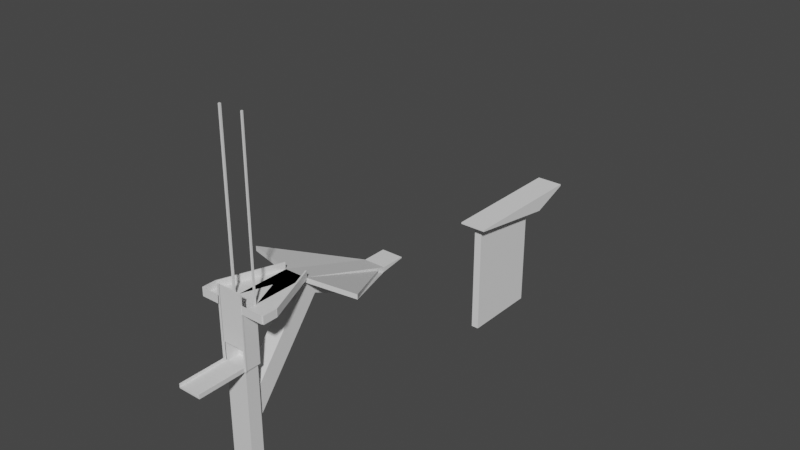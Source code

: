 # Source: level4.blend  (saved by Blender 3.6.11; exported with 4.5.12 LTS)
import bpy
from mathutils import Matrix  # noqa: F401  (used for matrix-valued properties, if any)

bpy.ops.wm.read_factory_settings(use_empty=True)
scene = bpy.context.scene
scene.name = 'Scene'

# ---- collections
col_collection = bpy.data.collections.new('Collection'); scene.collection.children.link(col_collection)

# ---- materials (node trees are filled in below, after node groups)
mat_material = bpy.data.materials.new('Material')
mat_material.alpha_threshold = 0.0
mat_material.use_transparent_shadow = False
mat_material.roughness = 0.5
mat_material.line_color = (0.0, 0.0, 0.0, 1.0)

# ---- material node trees
mat_material.use_nodes = True; mat_material.node_tree.nodes.clear()
_N = mat_material.node_tree.nodes; _L = mat_material.node_tree.links
n0 = _N.new('ShaderNodeOutputMaterial'); n0.name = 'Material Output'; n0.location = (300, 300)
n1 = _N.new('ShaderNodeBsdfPrincipled'); n1.name = 'Principled BSDF'; n1.location = (10, 300)
n1.distribution = 'GGX'
n1.subsurface_method = 'RANDOM_WALK_SKIN'
n1.inputs[3].default_value = 1.45
n1.inputs[27].default_value = (0.0, 0.0, 0.0, 1.0)
n1.inputs[28].default_value = 1.0
_L.new(n1.outputs[0], n0.inputs[0])
n0.is_active_output = True

# ---- world
world_world = bpy.data.worlds.new('World'); scene.world = world_world
world_world.use_nodes = True; world_world.node_tree.nodes.clear()
_N = world_world.node_tree.nodes; _L = world_world.node_tree.links
n0 = _N.new('ShaderNodeOutputWorld'); n0.name = 'World Output'; n0.location = (300, 300)
n1 = _N.new('ShaderNodeBackground'); n1.name = 'Background'; n1.location = (10, 300)
n1.inputs[0].default_value = (0.05088, 0.05088, 0.05088, 1.0)
_L.new(n1.outputs[0], n0.inputs[0])
n0.is_active_output = True
world_world.color = (0.05088, 0.05088, 0.05088)
world_world.use_sun_shadow = False
world_world.sun_shadow_jitter_overblur = 0.0

# ---- meshes
me_cube = bpy.data.meshes.new('Cube')
me_cube.from_pydata([(25.17, 55.39, 22.75), (25.17, 55.39, -1.0), (25.17, -1.0, 1.0), (25.17, -1.0, -1.0), (-1.0, 55.39, 1.0), (-1.0, 55.39, -1.0), (-1.0, -1.0, 1.0), (-1.0, -1.0, -1.0), (25.17, 57.0, -1.0), (-1.0, 57.0, -1.0), (25.17, 57.0, 22.75), (-1.0, 57.0, 1.0), (25.17, 55.39, -2.778), (-1.0, 55.39, -2.778), (25.17, 57.0, -2.778), (-1.0, 57.0, -2.778), (25.17, 72.86, -1.0), (-1.0, 72.86, -1.0), (25.17, 72.86, -2.778), (-1.0, 72.86, -2.778), (25.17, 74.7, -1.0), (-1.0, 74.7, -1.0), (25.17, 74.7, -2.778), (-1.0, 74.7, -2.778), (25.17, 72.86, 62.9), (-1.0, 72.86, 62.9), (25.17, 74.7, 62.9), (-1.0, 74.7, 62.9), (-3.205, 72.86, -1.0), (-3.205, 74.7, -1.0), (-3.205, 72.86, 62.9), (-3.205, 74.7, 62.9), (-1.0, 56.38, -1.0), (-1.0, 56.38, 62.9), (-3.205, 56.38, -1.0), (-3.205, 56.38, 62.9), (26.74, 74.7, -1.0), (26.74, 72.86, -1.0), (26.74, 74.7, 62.9), (26.74, 72.86, 62.9), (25.17, 56.43, 62.9), (25.17, 56.43, -1.0), (26.74, 56.43, 62.9), (26.74, 56.43, -1.0), (25.91, 55.39, 1.0), (25.91, 55.39, -1.0), (25.91, -1.0, 1.0), (25.91, -1.0, -1.0), (-1.642, 55.39, -1.0), (-1.642, -1.0, -1.0), (-1.642, -1.0, 1.0), (-1.642, 55.39, 1.0), (25.17, 55.39, 4.043), (25.17, -1.0, 4.043), (-1.0, -1.0, 4.043), (-1.0, 55.39, 4.043), (25.91, 55.39, 4.043), (25.91, -1.0, 4.043), (-1.642, -1.0, 4.043), (-1.642, 55.39, 4.043), (-4.204, 55.39, 1.0), (-4.204, 55.39, -1.0), (-4.204, 57.0, 1.0), (-4.204, 57.0, -1.0), (27.24, 55.39, 1.0), (27.24, 55.39, -1.0), (27.24, 57.0, 1.0), (27.24, 57.0, -1.0), (-1.0, 55.39, 84.33), (-1.0, 57.0, 84.33), (25.17, 55.39, 84.33), (25.17, 57.0, 84.33), (-4.204, 55.39, 84.33), (-4.204, 57.0, 84.33), (27.24, 55.39, 84.33), (27.24, 57.0, 84.33), (25.17, 55.39, 1.0), (25.17, 57.0, 1.0), (25.17, 55.39, 84.33), (25.17, 57.0, 84.33), (-1.353, 55.39, 22.75), (-1.353, 57.0, 22.75), (-1.353, 55.39, 84.33), (-1.353, 57.0, 84.33), (25.17, 72.86, 64.12), (-1.0, 72.86, 64.12), (25.17, 74.7, 64.12), (-1.0, 74.7, 64.12), (-3.205, 72.86, 64.12), (-1.0, 56.38, 64.12), (-3.205, 56.38, 64.12), (26.74, 72.86, 64.12), (26.74, 56.43, 64.12), (25.17, 56.43, 64.12), (53.78, 56.43, 62.9), (53.78, 72.86, 62.9), (53.78, 56.43, 64.12), (53.78, 72.86, 64.12), (-25.73, 56.38, 62.9), (-25.73, 72.86, 62.9), (-25.73, 56.38, 64.12), (-25.73, 72.86, 64.12), (21.18, 145.0, 57.16), (2.982, 145.0, 57.16), (25.17, 141.2, 64.12), (-1.0, 141.2, 64.12), (-1.0, 72.86, 257.8), (-1.0, 74.7, 257.8), (25.17, 74.7, 257.8), (25.17, 72.86, 257.8), (-3.205, 72.86, 257.8), (-3.205, 74.7, 257.8), (26.74, 74.7, 257.8), (26.74, 72.86, 257.8), (-1.467, 141.3, 62.9), (-1.467, 141.3, 64.12), (21.82, 140.4, 62.9), (21.82, 140.4, 64.12), (25.57, 141.3, 62.9), (25.57, 141.3, 64.12), (-0.7034, 140.4, 62.9), (-0.7034, 140.4, 64.12), (16.57, 219.1, 7.587), (7.593, 219.1, 7.587), (25.17, 258.5, 24.88), (-1.0, 258.5, 24.88), (55.42, 73.54, 62.9), (55.42, 73.54, 64.12), (27.21, 142.0, 62.9), (27.21, 142.0, 64.12), (-26.72, 73.23, 62.9), (-26.72, 73.23, 64.12), (-1.692, 140.8, 62.9), (-1.692, 140.8, 64.12), (26.74, 55.69, 64.12), (26.74, 55.69, 62.9), (53.78, 55.69, 64.12), (53.78, 55.69, 62.9), (55.39, 56.43, 62.9), (55.39, 72.86, 62.9), (55.39, 56.43, 64.12), (55.39, 72.86, 64.12), (-26.88, 56.38, 62.9), (-26.88, 72.86, 62.9), (-26.88, 56.38, 64.12), (-26.88, 72.86, 64.12), (-3.205, 55.39, 62.9), (-3.205, 55.39, 64.12), (-25.73, 55.39, 62.9), (-25.73, 55.39, 64.12), (53.78, 56.43, 72.13), (53.78, 72.86, 72.13), (26.74, 56.43, 72.13), (-25.73, 56.38, 72.13), (-25.73, 72.86, 72.13), (-3.205, 56.38, 72.13), (25.57, 141.3, 72.13), (-0.7034, 140.4, 72.13), (27.21, 142.0, 72.13), (55.42, 73.54, 72.13), (-1.692, 140.8, 72.13), (-26.72, 73.23, 72.13), (53.78, 55.69, 72.13), (26.74, 55.69, 72.13), (55.39, 56.43, 72.13), (55.39, 72.86, 72.13), (-26.88, 56.38, 72.13), (-26.88, 72.86, 72.13), (-25.73, 55.39, 72.13), (-3.205, 55.39, 72.13), (25.17, 288.0, 23.66), (-1.0, 288.0, 23.66), (25.17, 288.0, 24.88), (-1.0, 288.0, 24.88), (85.82, 149.7, 64.12), (85.82, 149.7, 58.43), (24.94, 250.0, 24.88), (24.94, 250.0, 19.19), (-58.84, 155.6, 58.43), (-58.84, 155.6, 64.12), (-0.7982, 257.5, 19.19), (-0.7982, 257.5, 24.88), (25.17, 57.0, -147.2), (-1.0, 57.0, -147.2), (25.17, 72.86, -147.2), (-1.0, 72.86, -147.2), (25.17, 141.2, 58.43), (-1.0, 141.2, 58.43), (20.18, 253.8, 20.06), (3.983, 253.8, 20.06), (21.18, 58.13, -53.74), (2.982, 58.13, -53.74), (21.18, 70.91, -72.93), (2.982, 70.91, -72.93), (25.17, 258.5, 19.19), (-1.0, 258.5, 19.19), (21.18, 157.8, 37.97), (2.982, 157.8, 37.97)], [], [(76, 4, 6, 2), (3, 2, 6, 7), (6, 4, 55, 54), (5, 1, 3, 7), (50, 6, 54, 58), (5, 4, 60, 61), (9, 11, 77, 8), (8, 1, 12, 14), (4, 76, 77, 11), (76, 1, 65, 64), (12, 13, 15, 14), (1, 5, 13, 12), (15, 9, 17, 19), (5, 9, 15, 13), (19, 17, 21, 23), (8, 14, 18, 16), (9, 8, 16, 17), (19, 18, 184, 185), (21, 20, 22, 23), (18, 19, 23, 22), (16, 18, 22, 20), (21, 17, 28, 29), (40, 42, 92, 93), (20, 21, 27, 26), (24, 16, 41, 40), (17, 16, 24, 25), (29, 28, 30, 31), (27, 21, 29, 31), (28, 17, 32, 34), (30, 25, 106, 110), (32, 33, 35, 34), (30, 28, 34, 35), (17, 25, 33, 32), (42, 39, 95, 94), (37, 36, 38, 39), (38, 26, 108, 112), (16, 20, 36, 37), (20, 26, 38, 36), (40, 41, 43, 42), (25, 24, 84, 85), (37, 39, 42, 43), (16, 37, 43, 41), (45, 44, 46, 47), (2, 3, 47, 46), (1, 76, 44, 45), (3, 1, 45, 47), (49, 50, 51, 48), (4, 5, 48, 51), (7, 6, 50, 49), (5, 7, 49, 48), (54, 55, 59, 58), (52, 53, 57, 56), (46, 44, 56, 57), (51, 50, 58, 59), (76, 2, 53, 52), (44, 76, 52, 56), (4, 51, 59, 55), (2, 46, 57, 53), (61, 60, 62, 63), (0, 70, 82, 80), (11, 9, 63, 62), (9, 5, 61, 63), (64, 65, 67, 66), (8, 77, 66, 67), (1, 8, 67, 65), (76, 64, 74, 78), (68, 69, 73, 72), (79, 78, 74, 75), (62, 60, 72, 73), (64, 66, 75, 74), (66, 77, 79, 75), (4, 11, 69, 68), (11, 62, 73, 69), (60, 4, 68, 72), (0, 10, 77, 76), (71, 70, 78, 79), (70, 0, 76, 78), (10, 71, 79, 77), (81, 80, 82, 83), (10, 0, 80, 81), (71, 10, 81, 83), (70, 71, 83, 82), (85, 84, 86, 87), (85, 88, 90, 89), (91, 84, 93, 92), (87, 86, 104, 105), (25, 30, 88, 85), (30, 35, 98, 99), (39, 24, 84, 91), (27, 25, 85, 87), (35, 33, 89, 90), (33, 25, 85, 89), (24, 40, 93, 84), (24, 26, 86, 84), (95, 97, 141, 139), (100, 149, 168, 153), (91, 92, 96, 97), (97, 95, 126, 127), (99, 98, 142, 143), (30, 99, 120, 116), (90, 88, 101, 100), (121, 133, 160, 157), (195, 187, 178, 180), (27, 87, 105, 187), (26, 27, 187, 186), (86, 26, 186, 104), (106, 107, 111, 110), (108, 109, 113, 112), (25, 27, 107, 106), (31, 30, 110, 111), (24, 39, 113, 109), (39, 38, 112, 113), (26, 24, 109, 108), (27, 31, 111, 107), (114, 115, 119, 118), (117, 116, 120, 121), (91, 97, 119, 115), (101, 88, 117, 121), (39, 91, 115, 114), (120, 99, 130, 132), (88, 30, 116, 117), (95, 39, 114, 118), (124, 194, 170, 172), (103, 197, 193, 191), (104, 186, 175, 174), (105, 104, 124, 125), (127, 126, 128, 129), (118, 119, 129, 128), (136, 96, 150, 162), (95, 118, 128, 126), (130, 131, 133, 132), (121, 120, 132, 133), (99, 101, 131, 130), (129, 119, 156, 158), (134, 135, 137, 136), (92, 42, 135, 134), (42, 94, 137, 135), (94, 96, 136, 137), (138, 139, 141, 140), (94, 95, 139, 138), (96, 94, 138, 140), (149, 147, 169, 168), (143, 142, 144, 145), (98, 100, 144, 142), (141, 97, 151, 165), (101, 99, 143, 145), (146, 147, 149, 148), (100, 98, 148, 149), (35, 90, 147, 146), (98, 35, 146, 148), (150, 152, 163, 162), (155, 153, 168, 169), (156, 151, 159, 158), (154, 157, 160, 161), (151, 150, 164, 165), (153, 154, 167, 166), (131, 101, 154, 161), (147, 90, 155, 169), (144, 100, 153, 166), (96, 92, 152, 150), (96, 140, 164, 150), (119, 97, 151, 156), (101, 145, 167, 154), (140, 141, 165, 164), (90, 100, 153, 155), (127, 129, 158, 159), (145, 144, 166, 167), (97, 96, 150, 151), (133, 131, 161, 160), (100, 101, 154, 153), (134, 136, 162, 163), (101, 121, 157, 154), (97, 127, 159, 151), (92, 134, 163, 152), (170, 171, 173, 172), (125, 124, 172, 173), (195, 125, 173, 171), (194, 195, 171, 170), (174, 175, 177, 176), (124, 104, 174, 176), (194, 124, 176, 177), (186, 194, 177, 175), (178, 179, 181, 180), (187, 105, 179, 178), (105, 125, 181, 179), (125, 195, 180, 181), (182, 183, 185, 184), (18, 14, 182, 184), (14, 15, 183, 182), (15, 19, 185, 183), (103, 102, 186, 187), (122, 123, 189, 188), (197, 103, 187, 195), (102, 196, 194, 186), (190, 191, 193, 192), (102, 103, 191, 190), (196, 102, 190, 192), (197, 196, 192, 193), (188, 189, 195, 194), (123, 122, 196, 197), (122, 188, 194, 196), (189, 123, 197, 195)])
_uv = me_cube.uv_layers.new(name='UVMap')
_uv.uv.foreach_set('vector', [0.625, 0.5, 0.875, 0.5, 0.875, 0.75, 0.625, 0.75, 0.375, 0.75, 0.625, 0.75, 0.625, 1.0, 0.375, 1.0, 0.875, 0.75, 0.875, 0.5, 0.875, 0.5, 0.875, 0.75, 0.125, 0.5, 0.375, 0.5, 0.375, 0.75, 0.125, 0.75, 0.625, 1.0, 0.625, 1.0, 0.625, 1.0, 0.625, 1.0, 0.375, 0.25, 0.625, 0.25, 0.625, 0.25, 0.375, 0.25, 0.375, 0.25, 0.625, 0.25, 0.625, 0.5, 0.375, 0.5, 0.375, 0.5, 0.375, 0.5, 0.375, 0.5, 0.375, 0.5, 0.875, 0.5, 0.625, 0.5, 0.625, 0.5, 0.875, 0.5, 0.625, 0.5, 0.375, 0.5, 0.375, 0.5, 0.625, 0.5, 0.375, 0.5, 0.125, 0.5, 0.125, 0.5, 0.375, 0.5, 0.375, 0.5, 0.125, 0.5, 0.125, 0.5, 0.375, 0.5, 0.375, 0.25, 0.375, 0.25, 0.375, 0.25, 0.375, 0.25, 0.375, 0.25, 0.375, 0.25, 0.375, 0.25, 0.375, 0.25, 0.375, 0.25, 0.375, 0.25, 0.375, 0.25, 0.375, 0.25, 0.375, 0.5, 0.375, 0.5, 0.375, 0.5, 0.375, 0.5, 0.375, 0.25, 0.375, 0.5, 0.375, 0.5, 0.375, 0.25, 0.125, 0.5, 0.375, 0.5, 0.375, 0.5, 0.125, 0.5, 0.375, 0.25, 0.375, 0.5, 0.375, 0.5, 0.375, 0.25, 0.375, 0.5, 0.125, 0.5, 0.125, 0.5, 0.375, 0.5, 0.375, 0.5, 0.375, 0.5, 0.375, 0.5, 0.375, 0.5, 0.375, 0.25, 0.375, 0.25, 0.375, 0.25, 0.375, 0.25, 0.375, 0.5, 0.375, 0.5, 0.375, 0.5, 0.375, 0.5, 0.375, 0.5, 0.375, 0.25, 0.375, 0.25, 0.375, 0.5, 0.375, 0.5, 0.375, 0.5, 0.375, 0.5, 0.375, 0.5, 0.375, 0.25, 0.375, 0.5, 0.375, 0.5, 0.375, 0.25, 0.375, 0.25, 0.375, 0.25, 0.375, 0.25, 0.375, 0.25, 0.375, 0.25, 0.375, 0.25, 0.375, 0.25, 0.375, 0.25, 0.375, 0.25, 0.375, 0.25, 0.375, 0.25, 0.375, 0.25, 0.375, 0.25, 0.375, 0.25, 0.375, 0.25, 0.375, 0.25, 0.375, 0.25, 0.375, 0.25, 0.375, 0.25, 0.375, 0.25, 0.375, 0.25, 0.375, 0.25, 0.375, 0.25, 0.375, 0.25, 0.375, 0.25, 0.375, 0.25, 0.375, 0.25, 0.375, 0.25, 0.375, 0.5, 0.375, 0.5, 0.375, 0.5, 0.375, 0.5, 0.375, 0.5, 0.375, 0.5, 0.375, 0.5, 0.375, 0.5, 0.375, 0.5, 0.375, 0.5, 0.375, 0.5, 0.375, 0.5, 0.375, 0.5, 0.375, 0.5, 0.375, 0.5, 0.375, 0.5, 0.375, 0.5, 0.375, 0.5, 0.375, 0.5, 0.375, 0.5, 0.375, 0.5, 0.375, 0.5, 0.375, 0.5, 0.375, 0.5, 0.375, 0.25, 0.375, 0.5, 0.375, 0.5, 0.375, 0.25, 0.375, 0.5, 0.375, 0.5, 0.375, 0.5, 0.375, 0.5, 0.375, 0.5, 0.375, 0.5, 0.375, 0.5, 0.375, 0.5, 0.375, 0.5, 0.625, 0.5, 0.625, 0.75, 0.375, 0.75, 0.625, 0.75, 0.375, 0.75, 0.375, 0.75, 0.625, 0.75, 0.375, 0.5, 0.625, 0.5, 0.625, 0.5, 0.375, 0.5, 0.375, 0.75, 0.375, 0.5, 0.375, 0.5, 0.375, 0.75, 0.375, 0.0, 0.625, 0.0, 0.625, 0.25, 0.375, 0.25, 0.625, 0.25, 0.375, 0.25, 0.375, 0.25, 0.625, 0.25, 0.375, 1.0, 0.625, 1.0, 0.625, 1.0, 0.375, 1.0, 0.125, 0.5, 0.125, 0.75, 0.125, 0.75, 0.125, 0.5, 0.875, 0.75, 0.875, 0.5, 0.875, 0.5, 0.875, 0.75, 0.625, 0.5, 0.625, 0.75, 0.625, 0.75, 0.625, 0.5, 0.625, 0.75, 0.625, 0.5, 0.625, 0.5, 0.625, 0.75, 0.625, 0.25, 0.625, 0.0, 0.625, 0.0, 0.625, 0.25, 0.625, 0.5, 0.625, 0.75, 0.625, 0.75, 0.625, 0.5, 0.625, 0.5, 0.625, 0.5, 0.625, 0.5, 0.625, 0.5, 0.625, 0.25, 0.625, 0.25, 0.625, 0.25, 0.625, 0.25, 0.625, 0.75, 0.625, 0.75, 0.625, 0.75, 0.625, 0.75, 0.375, 0.25, 0.625, 0.25, 0.625, 0.25, 0.375, 0.25, 0.625, 0.5, 0.625, 0.5, 0.625, 0.5, 0.625, 0.5, 0.625, 0.25, 0.375, 0.25, 0.375, 0.25, 0.625, 0.25, 0.375, 0.25, 0.375, 0.25, 0.375, 0.25, 0.375, 0.25, 0.625, 0.5, 0.375, 0.5, 0.375, 0.5, 0.625, 0.5, 0.375, 0.5, 0.625, 0.5, 0.625, 0.5, 0.375, 0.5, 0.375, 0.5, 0.375, 0.5, 0.375, 0.5, 0.375, 0.5, 0.625, 0.5, 0.625, 0.5, 0.625, 0.5, 0.625, 0.5, 0.875, 0.5, 0.875, 0.5, 0.875, 0.5, 0.875, 0.5, 0.625, 0.5, 0.625, 0.5, 0.625, 0.5, 0.625, 0.5, 0.625, 0.25, 0.625, 0.25, 0.625, 0.25, 0.625, 0.25, 0.625, 0.5, 0.625, 0.5, 0.625, 0.5, 0.625, 0.5, 0.625, 0.5, 0.625, 0.5, 0.625, 0.5, 0.625, 0.5, 0.875, 0.5, 0.875, 0.5, 0.875, 0.5, 0.875, 0.5, 0.625, 0.25, 0.625, 0.25, 0.625, 0.25, 0.625, 0.25, 0.625, 0.25, 0.625, 0.25, 0.625, 0.25, 0.625, 0.25, 0.625, 0.5, 0.625, 0.5, 0.625, 0.5, 0.625, 0.5, 0.625, 0.5, 0.625, 0.5, 0.625, 0.5, 0.625, 0.5, 0.625, 0.5, 0.625, 0.5, 0.625, 0.5, 0.625, 0.5, 0.625, 0.5, 0.625, 0.5, 0.625, 0.5, 0.625, 0.5, 0.625, 0.5, 0.625, 0.5, 0.625, 0.5, 0.625, 0.5, 0.625, 0.5, 0.625, 0.5, 0.625, 0.5, 0.625, 0.5, 0.625, 0.5, 0.625, 0.5, 0.625, 0.5, 0.625, 0.5, 0.625, 0.5, 0.625, 0.5, 0.625, 0.5, 0.625, 0.5, 0.375, 0.25, 0.375, 0.5, 0.375, 0.5, 0.375, 0.25, 0.375, 0.25, 0.375, 0.25, 0.375, 0.25, 0.375, 0.25, 0.375, 0.5, 0.375, 0.5, 0.375, 0.5, 0.375, 0.5, 0.375, 0.25, 0.375, 0.5, 0.375, 0.5, 0.375, 0.25, 0.375, 0.25, 0.375, 0.25, 0.375, 0.25, 0.375, 0.25, 0.375, 0.25, 0.375, 0.25, 0.375, 0.25, 0.375, 0.25, 0.375, 0.5, 0.375, 0.5, 0.375, 0.5, 0.375, 0.5, 0.375, 0.25, 0.375, 0.25, 0.375, 0.25, 0.375, 0.25, 0.375, 0.25, 0.375, 0.25, 0.375, 0.25, 0.375, 0.25, 0.375, 0.25, 0.375, 0.25, 0.375, 0.25, 0.375, 0.25, 0.375, 0.5, 0.375, 0.5, 0.375, 0.5, 0.375, 0.5, 0.375, 0.5, 0.375, 0.5, 0.375, 0.5, 0.375, 0.5, 0.375, 0.5, 0.375, 0.5, 0.375, 0.5, 0.375, 0.5, 0.375, 0.25, 0.375, 0.25, 0.375, 0.25, 0.375, 0.25, 0.375, 0.5, 0.375, 0.5, 0.375, 0.5, 0.375, 0.5, 0.375, 0.5, 0.375, 0.5, 0.375, 0.5, 0.375, 0.5, 0.375, 0.25, 0.375, 0.25, 0.375, 0.25, 0.375, 0.25, 0.375, 0.25, 0.375, 0.25, 0.375, 0.25, 0.375, 0.25, 0.375, 0.25, 0.375, 0.25, 0.375, 0.25, 0.375, 0.25, 0.375, 0.25, 0.375, 0.25, 0.375, 0.25, 0.375, 0.25, 0.375, 0.25, 0.375, 0.25, 0.375, 0.25, 0.375, 0.25, 0.375, 0.25, 0.375, 0.25, 0.375, 0.25, 0.375, 0.25, 0.375, 0.5, 0.375, 0.25, 0.375, 0.25, 0.375, 0.5, 0.375, 0.5, 0.375, 0.5, 0.375, 0.5, 0.375, 0.5, 0.375, 0.25, 0.375, 0.25, 0.375, 0.25, 0.375, 0.25, 0.375, 0.5, 0.375, 0.5, 0.375, 0.5, 0.375, 0.5, 0.375, 0.25, 0.375, 0.25, 0.375, 0.25, 0.375, 0.25, 0.375, 0.25, 0.375, 0.25, 0.375, 0.25, 0.375, 0.25, 0.375, 0.5, 0.375, 0.5, 0.375, 0.5, 0.375, 0.5, 0.375, 0.5, 0.375, 0.5, 0.375, 0.5, 0.375, 0.5, 0.375, 0.5, 0.375, 0.5, 0.375, 0.5, 0.375, 0.5, 0.375, 0.25, 0.375, 0.25, 0.375, 0.25, 0.375, 0.25, 0.375, 0.5, 0.375, 0.5, 0.375, 0.5, 0.375, 0.5, 0.375, 0.25, 0.375, 0.25, 0.375, 0.25, 0.375, 0.25, 0.375, 0.5, 0.375, 0.5, 0.375, 0.5, 0.375, 0.5, 0.375, 0.25, 0.375, 0.25, 0.375, 0.25, 0.375, 0.25, 0.375, 0.5, 0.375, 0.5, 0.375, 0.5, 0.375, 0.5, 0.375, 0.25, 0.375, 0.25, 0.375, 0.25, 0.375, 0.25, 0.375, 0.25, 0.375, 0.25, 0.375, 0.25, 0.375, 0.25, 0.375, 0.5, 0.375, 0.5, 0.375, 0.5, 0.375, 0.5, 0.375, 0.5, 0.375, 0.5, 0.375, 0.5, 0.375, 0.5, 0.375, 0.288, 0.375, 0.288, 0.375, 0.288, 0.375, 0.288, 0.375, 0.5, 0.375, 0.5, 0.375, 0.5, 0.375, 0.5, 0.375, 0.25, 0.375, 0.5, 0.375, 0.5, 0.375, 0.25, 0.375, 0.5, 0.375, 0.5, 0.375, 0.5, 0.375, 0.5, 0.375, 0.5, 0.375, 0.5, 0.375, 0.5, 0.375, 0.5, 0.375, 0.5, 0.375, 0.5, 0.375, 0.5, 0.375, 0.5, 0.375, 0.5, 0.375, 0.5, 0.375, 0.5, 0.375, 0.5, 0.375, 0.25, 0.375, 0.25, 0.375, 0.25, 0.375, 0.25, 0.375, 0.25, 0.375, 0.25, 0.375, 0.25, 0.375, 0.25, 0.375, 0.25, 0.375, 0.25, 0.375, 0.25, 0.375, 0.25, 0.375, 0.5, 0.375, 0.5, 0.375, 0.5, 0.375, 0.5, 0.375, 0.5, 0.375, 0.5, 0.375, 0.5, 0.375, 0.5, 0.375, 0.5, 0.375, 0.5, 0.375, 0.5, 0.375, 0.5, 0.375, 0.5, 0.375, 0.5, 0.375, 0.5, 0.375, 0.5, 0.375, 0.5, 0.375, 0.5, 0.375, 0.5, 0.375, 0.5, 0.375, 0.5, 0.375, 0.5, 0.375, 0.5, 0.375, 0.5, 0.375, 0.5, 0.375, 0.5, 0.375, 0.5, 0.375, 0.5, 0.375, 0.5, 0.375, 0.5, 0.375, 0.5, 0.375, 0.5, 0.375, 0.25, 0.375, 0.25, 0.375, 0.25, 0.375, 0.25, 0.375, 0.25, 0.375, 0.25, 0.375, 0.25, 0.375, 0.25, 0.375, 0.25, 0.375, 0.25, 0.375, 0.25, 0.375, 0.25, 0.375, 0.5, 0.375, 0.5, 0.375, 0.5, 0.375, 0.5, 0.375, 0.25, 0.375, 0.25, 0.375, 0.25, 0.375, 0.25, 0.375, 0.25, 0.375, 0.25, 0.375, 0.25, 0.375, 0.25, 0.375, 0.25, 0.375, 0.25, 0.375, 0.25, 0.375, 0.25, 0.375, 0.25, 0.375, 0.25, 0.375, 0.25, 0.375, 0.25, 0.375, 0.25, 0.375, 0.25, 0.375, 0.25, 0.375, 0.25, 0.375, 0.5, 0.375, 0.5, 0.375, 0.5, 0.375, 0.5, 0.375, 0.25, 0.375, 0.25, 0.375, 0.25, 0.375, 0.25, 0.375, 0.5, 0.375, 0.5, 0.375, 0.5, 0.375, 0.5, 0.375, 0.25, 0.375, 0.25, 0.375, 0.25, 0.375, 0.25, 0.375, 0.5, 0.375, 0.5, 0.375, 0.5, 0.375, 0.5, 0.375, 0.25, 0.375, 0.25, 0.375, 0.25, 0.375, 0.25, 0.375, 0.25, 0.375, 0.25, 0.375, 0.25, 0.375, 0.25, 0.375, 0.25, 0.375, 0.25, 0.375, 0.25, 0.375, 0.25, 0.375, 0.25, 0.375, 0.25, 0.375, 0.25, 0.375, 0.25, 0.375, 0.5, 0.375, 0.5, 0.375, 0.5, 0.375, 0.5, 0.375, 0.5, 0.375, 0.5, 0.375, 0.5, 0.375, 0.5, 0.375, 0.5, 0.375, 0.5, 0.375, 0.5, 0.375, 0.5, 0.375, 0.25, 0.375, 0.25, 0.375, 0.25, 0.375, 0.25, 0.375, 0.5, 0.375, 0.5, 0.375, 0.5, 0.375, 0.5, 0.375, 0.25, 0.375, 0.25, 0.375, 0.25, 0.375, 0.25, 0.375, 0.5, 0.375, 0.5, 0.375, 0.5, 0.375, 0.5, 0.375, 0.25, 0.375, 0.25, 0.375, 0.25, 0.375, 0.25, 0.375, 0.5, 0.375, 0.5, 0.375, 0.5, 0.375, 0.5, 0.375, 0.25, 0.375, 0.25, 0.375, 0.25, 0.375, 0.25, 0.375, 0.25, 0.375, 0.25, 0.375, 0.25, 0.375, 0.25, 0.375, 0.5, 0.375, 0.5, 0.375, 0.5, 0.375, 0.5, 0.375, 0.25, 0.375, 0.25, 0.375, 0.25, 0.375, 0.25, 0.375, 0.5, 0.375, 0.5, 0.375, 0.5, 0.375, 0.5, 0.375, 0.5, 0.375, 0.5, 0.375, 0.5, 0.375, 0.5, 0.375, 0.5, 0.375, 0.25, 0.375, 0.25, 0.375, 0.5, 0.375, 0.25, 0.375, 0.5, 0.375, 0.5, 0.375, 0.25, 0.375, 0.25, 0.375, 0.25, 0.375, 0.25, 0.375, 0.25, 0.375, 0.5, 0.375, 0.25, 0.375, 0.25, 0.375, 0.5, 0.375, 0.5, 0.375, 0.5, 0.375, 0.5, 0.375, 0.5, 0.375, 0.5, 0.375, 0.5, 0.375, 0.5, 0.375, 0.5, 0.375, 0.5, 0.375, 0.5, 0.375, 0.5, 0.375, 0.5, 0.375, 0.5, 0.375, 0.5, 0.375, 0.5, 0.375, 0.5, 0.375, 0.25, 0.375, 0.25, 0.375, 0.25, 0.375, 0.25, 0.375, 0.25, 0.375, 0.25, 0.375, 0.25, 0.375, 0.25, 0.375, 0.25, 0.375, 0.25, 0.375, 0.25, 0.375, 0.25, 0.375, 0.25, 0.375, 0.25, 0.375, 0.25, 0.375, 0.25, 0.375, 0.5, 0.125, 0.5, 0.125, 0.5, 0.375, 0.5, 0.375, 0.5, 0.375, 0.5, 0.375, 0.5, 0.375, 0.5, 0.375, 0.5, 0.125, 0.5, 0.125, 0.5, 0.375, 0.5, 0.375, 0.25, 0.375, 0.25, 0.375, 0.25, 0.375, 0.25, 0.375, 0.288, 0.375, 0.462, 0.375, 0.5, 0.375, 0.25, 0.375, 0.4179, 0.375, 0.3321, 0.375, 0.2976, 0.375, 0.4524, 0.375, 0.288, 0.375, 0.288, 0.375, 0.25, 0.375, 0.25, 0.375, 0.462, 0.375, 0.462, 0.375, 0.5, 0.375, 0.5, 0.375, 0.462, 0.375, 0.288, 0.375, 0.288, 0.375, 0.462, 0.375, 0.462, 0.375, 0.288, 0.375, 0.288, 0.375, 0.462, 0.375, 0.462, 0.375, 0.462, 0.375, 0.462, 0.375, 0.462, 0.375, 0.288, 0.375, 0.462, 0.375, 0.462, 0.375, 0.288, 0.375, 0.4524, 0.375, 0.2976, 0.375, 0.25, 0.375, 0.5, 0.375, 0.3321, 0.375, 0.4179, 0.375, 0.462, 0.375, 0.288, 0.375, 0.4179, 0.375, 0.4524, 0.375, 0.5, 0.375, 0.462, 0.375, 0.2976, 0.375, 0.3321, 0.375, 0.288, 0.375, 0.25])
me_cube.materials.append(mat_material)
me_cube.use_mirror_vertex_groups = False
me_cube.update()
me_cube_001 = bpy.data.meshes.new('Cube.001')
me_cube_001.from_pydata([(11.78, 10.86, -134.9), (-2.607, -1.0, 1.0), (9.256, 106.5, -18.67), (-2.607, 118.4, 1.0), (16.01, 10.86, -134.9), (30.4, -1.0, 1.0), (18.54, 106.5, -18.67), (30.4, 118.4, 1.0), (-2.607, 165.6, 1.0), (-2.607, 165.6, -1.0), (30.4, 165.6, -1.0), (30.4, 165.6, 1.0), (-2.607, 118.4, -18.67), (-2.607, -1.0, -1.0), (30.4, 118.4, -18.67), (30.4, -1.0, -1.0), (9.256, 106.5, -145.4), (11.78, 10.86, -142.9), (18.54, 106.5, -145.4), (16.01, 10.86, -142.9), (9.256, 10.86, -1.0), (18.54, 10.86, -1.0), (9.256, 10.86, -145.4), (18.54, 10.86, -145.4)], [], [(13, 1, 3, 12), (14, 12, 9, 10), (14, 7, 5, 15), (15, 5, 1, 13), (4, 0, 17, 19), (7, 3, 1, 5), (9, 8, 11, 10), (3, 7, 11, 8), (12, 3, 8, 9), (7, 14, 10, 11), (2, 20, 13, 12), (6, 2, 12, 14), (21, 6, 14, 15), (20, 21, 15, 13), (16, 18, 23, 22), (2, 6, 18, 16), (6, 21, 23, 18), (20, 2, 16, 22), (0, 4, 21, 20), (19, 17, 22, 23), (17, 0, 20, 22), (4, 19, 23, 21)])
_uv = me_cube_001.uv_layers.new(name='UVMap')
_uv.uv.foreach_set('vector', [0.375, 0.0, 0.625, 0.0, 0.625, 0.25, 0.375, 0.25, 0.375, 0.5, 0.125, 0.5, 0.125, 0.5, 0.375, 0.5, 0.375, 0.5, 0.625, 0.5, 0.625, 0.75, 0.375, 0.75, 0.375, 0.75, 0.625, 0.75, 0.625, 1.0, 0.375, 1.0, 0.266, 0.7252, 0.234, 0.7252, 0.234, 0.7252, 0.266, 0.7252, 0.625, 0.5, 0.875, 0.5, 0.875, 0.75, 0.625, 0.75, 0.375, 0.25, 0.625, 0.25, 0.625, 0.5, 0.375, 0.5, 0.875, 0.5, 0.625, 0.5, 0.625, 0.5, 0.875, 0.5, 0.375, 0.25, 0.625, 0.25, 0.625, 0.25, 0.375, 0.25, 0.625, 0.5, 0.375, 0.5, 0.375, 0.5, 0.625, 0.5, 0.2149, 0.5248, 0.2149, 0.7252, 0.125, 0.75, 0.125, 0.5, 0.2851, 0.5248, 0.2149, 0.5248, 0.125, 0.5, 0.375, 0.5, 0.2851, 0.7252, 0.2851, 0.5248, 0.375, 0.5, 0.375, 0.75, 0.2149, 0.7252, 0.2851, 0.7252, 0.375, 0.75, 0.125, 0.75, 0.2149, 0.5248, 0.2851, 0.5248, 0.2851, 0.7252, 0.2149, 0.7252, 0.2149, 0.5248, 0.2851, 0.5248, 0.2851, 0.5248, 0.2149, 0.5248, 0.2851, 0.5248, 0.2851, 0.7252, 0.2851, 0.7252, 0.2851, 0.5248, 0.2149, 0.7252, 0.2149, 0.5248, 0.2149, 0.5248, 0.2149, 0.7252, 0.234, 0.7252, 0.266, 0.7252, 0.2851, 0.7252, 0.2149, 0.7252, 0.266, 0.7252, 0.234, 0.7252, 0.2149, 0.7252, 0.2851, 0.7252, 0.234, 0.7252, 0.234, 0.7252, 0.2149, 0.7252, 0.2149, 0.7252, 0.266, 0.7252, 0.266, 0.7252, 0.2851, 0.7252, 0.2851, 0.7252])
me_cube_001.update()

# ---- objects
ob_cube = bpy.data.objects.new('Cube', me_cube)
ob_cube_001 = bpy.data.objects.new('Cube.001', me_cube_001)

# ---- transforms, parenting, visibility, modifiers, constraints
ob_cube.location = (0.0, 0.0, 0.0)
ob_cube.lock_rotations_4d = False
ob_cube.empty_display_type = 'ARROWS'
ob_cube.lineart.crease_threshold = 0.0
ob_cube_001.location = (0.0, 434.2, 0.0)

# ---- collection membership
col_collection.objects.link(ob_cube)
col_collection.objects.link(ob_cube_001)

# ---- scene / render settings (as saved in the file)
scene.frame_start = 1; scene.frame_end = 250; scene.frame_set(174)
scene.render.engine = 'BLENDER_EEVEE_NEXT'
scene.cycles.sampling_pattern = 'TABULATED_SOBOL'
scene.view_settings.view_transform = 'Filmic'
bpy.context.view_layer.update()

# ---- added for rendering (the .blend has no active camera and no usable light): camera, sun
cam_auto = bpy.data.cameras.new('AutoCamera')
cam_auto.lens = 50.0
cam_auto.sensor_width = 36.0
cam_auto.clip_end = 11997.3
ob_auto_camera = bpy.data.objects.new('AutoCamera', cam_auto)
scene.collection.objects.link(ob_auto_camera)
ob_auto_camera.location = (697.099, -520.942, 602.207)
ob_auto_camera.rotation_euler = (1.09748, -7.21219e-08, 0.694738)
scene.camera = ob_auto_camera
light_auto_sun = bpy.data.lights.new('AutoSun', 'SUN')
light_auto_sun.energy = 3.0
light_auto_sun.angle = 0.0523599
ob_auto_sun = bpy.data.objects.new('AutoSun', light_auto_sun)
scene.collection.objects.link(ob_auto_sun)
ob_auto_sun.rotation_euler = (0.872665, 0.174533, 0.523599)
bpy.context.view_layer.update()
